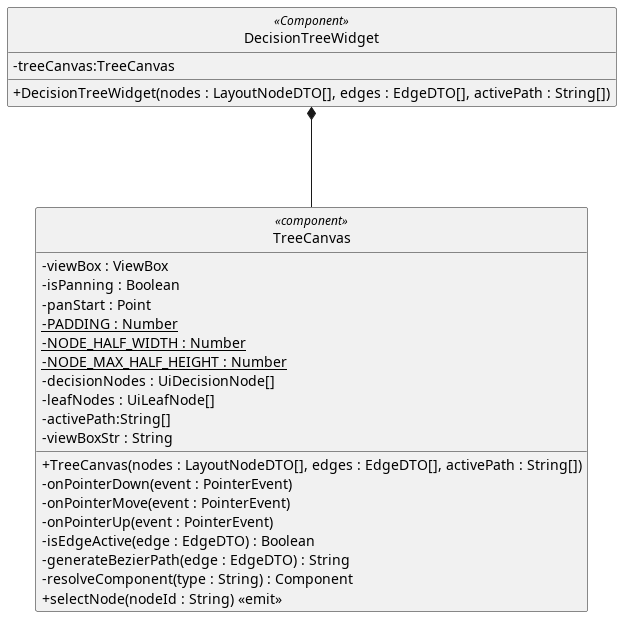

The diagram above was rendered by PlantUML. Its source (embedded in the PNG):
@startuml
skinparam linetype ortho
skinparam nodesep 80
skinparam ranksep 100
skinparam classAttributeIconSize 0
skinparam packageStyle rectangle
skinparam style strictuml


class DecisionTreeWidget <<Component>> {
        - treeCanvas:TreeCanvas
        + DecisionTreeWidget(nodes : LayoutNodeDTO[], edges : EdgeDTO[], activePath : String[])
}
!include TreeCanvas.puml
 
DecisionTreeWidget *-- TreeCanvas

@enduml